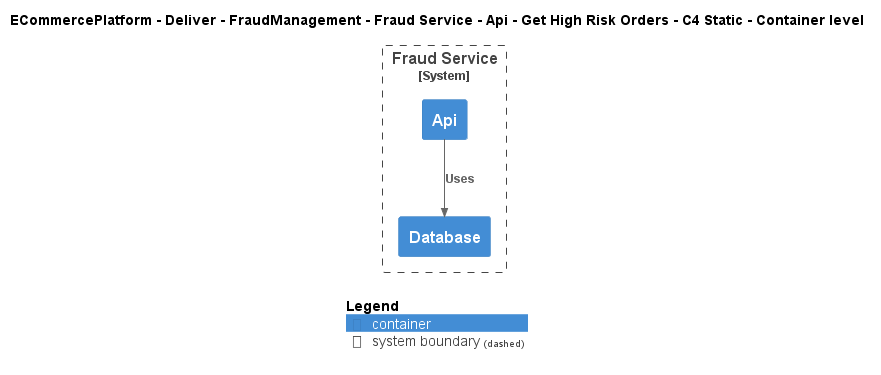

The diagram above was rendered by PlantUML. Its source (embedded in the PNG):
@startuml
!include ..\..\..\..\..\..\..\..\..\.c4s\C4_Container.puml

AddElementTag("c4interflow:lifecycle:new", $bgColor=green, $fontColor=#ffffff, $borderColor=green, $shadowing="False")
AddElementTag("c4interflow:lifecycle:changed", $bgColor=orange, $fontColor=#ffffff, $borderColor=orange, $shadowing="False")
AddElementTag("c4interflow:lifecycle:removed", $bgColor=red, $fontColor=#ffffff, $borderColor=red, $shadowing="False")

AddRelTag("c4interflow:lifecycle:new", $textColor=green, $lineColor=green)
AddRelTag("c4interflow:lifecycle:changed", $textColor=orange, $lineColor=orange)
AddRelTag("c4interflow:lifecycle:removed", $textColor=red, $lineColor=red)

SHOW_PERSON_PORTRAIT()
LAYOUT_TOP_DOWN()

skinparam linetype polyline

title ECommercePlatform - Deliver - FraudManagement - Fraud Service - Api - Get High Risk Orders - C4 Static - Container level


System_Boundary(ECommercePlatform.Deliver.FraudManagement.SoftwareSystems.FraudService, "Fraud Service") {
    Container(ECommercePlatform.Deliver.FraudManagement.SoftwareSystems.FraudService.Containers.Api, "Api", "", "")
    Container(ECommercePlatform.Deliver.FraudManagement.SoftwareSystems.FraudService.Containers.Database, "Database", "", "")
}

Rel(ECommercePlatform.Deliver.FraudManagement.SoftwareSystems.FraudService.Containers.Api, ECommercePlatform.Deliver.FraudManagement.SoftwareSystems.FraudService.Containers.Database, "Uses")


SHOW_LEGEND()
@enduml